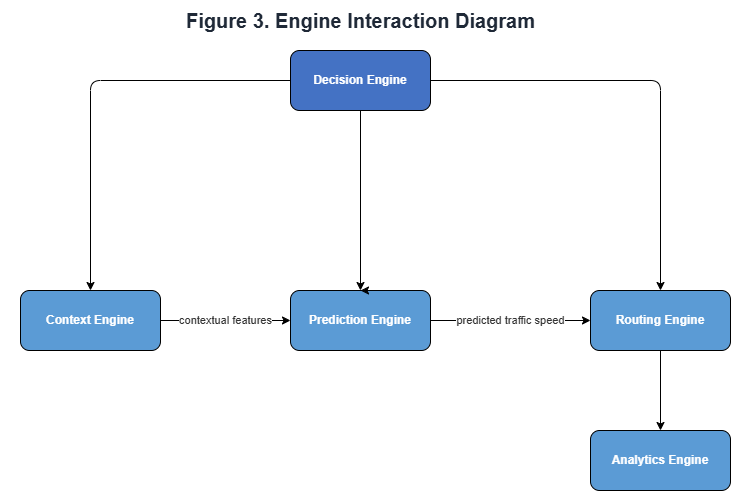

The diagram above was exported from draw.io. Its source (the exported page's mxGraphModel, read from the mxfile embedded in the PNG):
<mxGraphModel dx="823" dy="529" grid="1" gridSize="10" guides="1" tooltips="1" connect="1" arrows="1" fold="1" page="1" pageScale="1" pageWidth="1600" pageHeight="900" math="0" shadow="0" adaptiveColors="auto">
  <root>
    <mxCell id="0" />
    <mxCell id="1" parent="0" />
    <mxCell id="title" parent="1" style="text;html=1;align=center;verticalAlign=middle;fontSize=20;fontStyle=1;fontColor=#1f2937;" value="Figure 3. Engine Interaction Diagram" vertex="1">
      <mxGeometry height="40" width="720" x="240" y="30" as="geometry" />
    </mxCell>
    <mxCell id="context" parent="1" style="rounded=1;whiteSpace=wrap;html=1;fillColor=#5b9bd5;strokeColor=#000000;strokeWidth=1;fontColor=#ffffff;fontStyle=1;" value="Context Engine" vertex="1">
      <mxGeometry height="60" width="140" x="260" y="320" as="geometry" />
    </mxCell>
    <mxCell id="prediction" parent="1" style="rounded=1;whiteSpace=wrap;html=1;fillColor=#5b9bd5;strokeColor=#000000;strokeWidth=1;fontColor=#ffffff;fontStyle=1;" value="Prediction Engine" vertex="1">
      <mxGeometry height="60" width="140" x="530" y="320" as="geometry" />
    </mxCell>
    <mxCell id="5wjFhFmIPvH6VGLdl-76-4" edge="1" parent="1" source="routing" style="edgeStyle=orthogonalEdgeStyle;rounded=0;orthogonalLoop=1;jettySize=auto;html=1;" target="analytics">
      <mxGeometry relative="1" as="geometry" />
    </mxCell>
    <mxCell id="routing" parent="1" style="rounded=1;whiteSpace=wrap;html=1;fillColor=#5b9bd5;strokeColor=#000000;strokeWidth=1;fontColor=#ffffff;fontStyle=1;" value="Routing Engine" vertex="1">
      <mxGeometry height="60" width="140" x="830" y="320" as="geometry" />
    </mxCell>
    <mxCell id="analytics" parent="1" style="rounded=1;whiteSpace=wrap;html=1;fillColor=#5b9bd5;strokeColor=#000000;strokeWidth=1;fontColor=#ffffff;fontStyle=1;" value="Analytics Engine" vertex="1">
      <mxGeometry height="60" width="140" x="830" y="460" as="geometry" />
    </mxCell>
    <mxCell id="decision" parent="1" style="rounded=1;whiteSpace=wrap;html=1;fillColor=#4472c4;strokeColor=#000000;strokeWidth=1;fontColor=#ffffff;fontStyle=1;" value="Decision Engine" vertex="1">
      <mxGeometry height="60" width="140" x="530" y="80" as="geometry" />
    </mxCell>
    <mxCell id="e1" edge="1" parent="1" source="context" style="edgeStyle=orthogonalEdgeStyle;rounded=1;html=1;strokeColor=#000000;strokeWidth=1;endArrow=classic;fontColor=#333333;" target="prediction" value="contextual features">
      <mxGeometry relative="1" as="geometry" />
    </mxCell>
    <mxCell id="e2" edge="1" parent="1" source="prediction" style="edgeStyle=orthogonalEdgeStyle;rounded=1;html=1;strokeColor=#000000;strokeWidth=1;endArrow=classic;fontColor=#333333;" target="routing" value="predicted traffic speed">
      <mxGeometry relative="1" as="geometry" />
    </mxCell>
    <mxCell id="e4" edge="1" parent="1" source="decision" style="edgeStyle=orthogonalEdgeStyle;rounded=1;html=1;strokeColor=#000000;strokeWidth=1;endArrow=classic;fontColor=#333333;" target="context" value="">
      <mxGeometry relative="1" as="geometry" />
    </mxCell>
    <mxCell id="e5" edge="1" parent="1" source="decision" style="edgeStyle=orthogonalEdgeStyle;rounded=1;html=1;strokeColor=#000000;strokeWidth=1;endArrow=classic;fontColor=#333333;" target="prediction" value="">
      <mxGeometry relative="1" as="geometry" />
    </mxCell>
    <mxCell id="e6" edge="1" parent="1" source="decision" style="edgeStyle=orthogonalEdgeStyle;rounded=1;html=1;strokeColor=#000000;strokeWidth=1;endArrow=classic;fontColor=#333333;" target="routing" value="">
      <mxGeometry relative="1" as="geometry" />
    </mxCell>
    <mxCell id="5wjFhFmIPvH6VGLdl-76-1" edge="1" parent="1" source="prediction" style="edgeStyle=orthogonalEdgeStyle;rounded=0;orthogonalLoop=1;jettySize=auto;html=1;innerLoopWaypoints=1;exitX=0.75;exitY=0;exitDx=0;exitDy=0;entryX=0.5;entryY=0;entryDx=0;entryDy=0;" target="prediction">
      <mxGeometry relative="1" as="geometry" />
    </mxCell>
  </root>
</mxGraphModel>